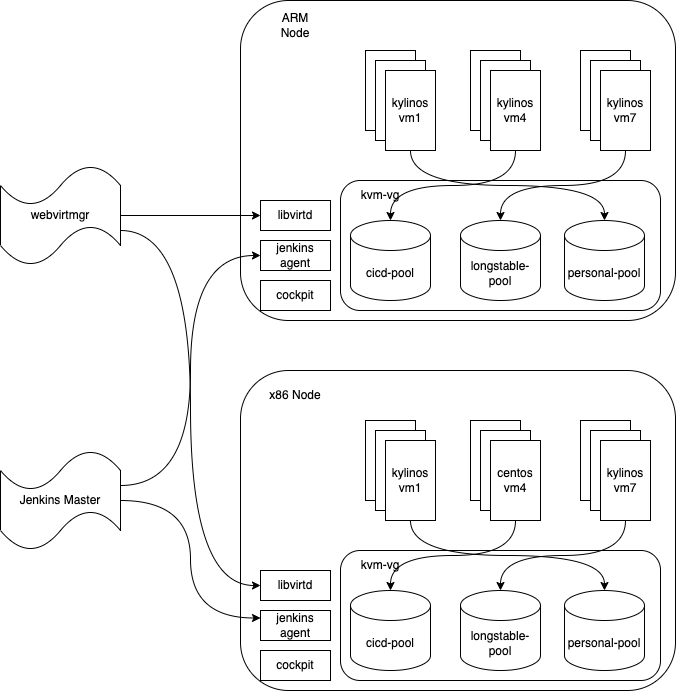

The diagram above was exported from draw.io. Its source (the exported page's mxGraphModel, read from the mxfile embedded in the PNG):
<mxGraphModel dx="1877" dy="627" grid="1" gridSize="10" guides="1" tooltips="1" connect="1" arrows="1" fold="1" page="1" pageScale="1" pageWidth="827" pageHeight="1169" math="0" shadow="0">
  <root>
    <mxCell id="0" />
    <mxCell id="1" parent="0" />
    <mxCell id="LSbtma8yi1CnlpYm-KFX-1" value="" style="rounded=1;whiteSpace=wrap;html=1;" vertex="1" parent="1">
      <mxGeometry x="50" y="190" width="435" height="320" as="geometry" />
    </mxCell>
    <mxCell id="LSbtma8yi1CnlpYm-KFX-5" value="" style="rounded=1;whiteSpace=wrap;html=1;" vertex="1" parent="1">
      <mxGeometry x="150" y="370" width="320" height="130" as="geometry" />
    </mxCell>
    <mxCell id="LSbtma8yi1CnlpYm-KFX-2" value="cicd-pool" style="shape=cylinder3;whiteSpace=wrap;html=1;boundedLbl=1;backgroundOutline=1;size=15;" vertex="1" parent="1">
      <mxGeometry x="160" y="410" width="80" height="80" as="geometry" />
    </mxCell>
    <mxCell id="LSbtma8yi1CnlpYm-KFX-3" value="longstable-pool" style="shape=cylinder3;whiteSpace=wrap;html=1;boundedLbl=1;backgroundOutline=1;size=15;" vertex="1" parent="1">
      <mxGeometry x="270" y="410" width="80" height="80" as="geometry" />
    </mxCell>
    <mxCell id="LSbtma8yi1CnlpYm-KFX-4" value="personal-pool" style="shape=cylinder3;whiteSpace=wrap;html=1;boundedLbl=1;backgroundOutline=1;size=15;" vertex="1" parent="1">
      <mxGeometry x="374" y="410" width="80" height="80" as="geometry" />
    </mxCell>
    <mxCell id="LSbtma8yi1CnlpYm-KFX-6" value="kvm-vg" style="text;html=1;strokeColor=none;fillColor=none;align=center;verticalAlign=middle;whiteSpace=wrap;rounded=0;" vertex="1" parent="1">
      <mxGeometry x="160" y="370" width="60" height="30" as="geometry" />
    </mxCell>
    <mxCell id="LSbtma8yi1CnlpYm-KFX-9" value="vm1" style="rounded=0;whiteSpace=wrap;html=1;" vertex="1" parent="1">
      <mxGeometry x="175" y="240" width="50" height="80" as="geometry" />
    </mxCell>
    <mxCell id="LSbtma8yi1CnlpYm-KFX-10" value="vm1" style="rounded=0;whiteSpace=wrap;html=1;" vertex="1" parent="1">
      <mxGeometry x="185" y="250" width="50" height="80" as="geometry" />
    </mxCell>
    <mxCell id="LSbtma8yi1CnlpYm-KFX-21" style="edgeStyle=orthogonalEdgeStyle;curved=1;rounded=0;orthogonalLoop=1;jettySize=auto;html=1;exitX=0.5;exitY=1;exitDx=0;exitDy=0;entryX=0.5;entryY=0;entryDx=0;entryDy=0;entryPerimeter=0;" edge="1" parent="1" source="LSbtma8yi1CnlpYm-KFX-11" target="LSbtma8yi1CnlpYm-KFX-4">
      <mxGeometry relative="1" as="geometry" />
    </mxCell>
    <mxCell id="LSbtma8yi1CnlpYm-KFX-11" value="kylinos&lt;br&gt;vm1" style="rounded=0;whiteSpace=wrap;html=1;" vertex="1" parent="1">
      <mxGeometry x="195" y="260" width="50" height="80" as="geometry" />
    </mxCell>
    <mxCell id="LSbtma8yi1CnlpYm-KFX-12" value="vm1" style="rounded=0;whiteSpace=wrap;html=1;" vertex="1" parent="1">
      <mxGeometry x="280" y="240" width="50" height="80" as="geometry" />
    </mxCell>
    <mxCell id="LSbtma8yi1CnlpYm-KFX-13" value="vm1" style="rounded=0;whiteSpace=wrap;html=1;" vertex="1" parent="1">
      <mxGeometry x="290" y="250" width="50" height="80" as="geometry" />
    </mxCell>
    <mxCell id="LSbtma8yi1CnlpYm-KFX-20" style="edgeStyle=orthogonalEdgeStyle;curved=1;rounded=0;orthogonalLoop=1;jettySize=auto;html=1;exitX=0.5;exitY=1;exitDx=0;exitDy=0;" edge="1" parent="1" source="LSbtma8yi1CnlpYm-KFX-14" target="LSbtma8yi1CnlpYm-KFX-2">
      <mxGeometry relative="1" as="geometry" />
    </mxCell>
    <mxCell id="LSbtma8yi1CnlpYm-KFX-14" value="kylinos&lt;br&gt;vm4" style="rounded=0;whiteSpace=wrap;html=1;" vertex="1" parent="1">
      <mxGeometry x="300" y="260" width="50" height="80" as="geometry" />
    </mxCell>
    <mxCell id="LSbtma8yi1CnlpYm-KFX-15" value="vm4" style="rounded=0;whiteSpace=wrap;html=1;" vertex="1" parent="1">
      <mxGeometry x="390" y="240" width="50" height="80" as="geometry" />
    </mxCell>
    <mxCell id="LSbtma8yi1CnlpYm-KFX-16" value="vm4" style="rounded=0;whiteSpace=wrap;html=1;" vertex="1" parent="1">
      <mxGeometry x="400" y="250" width="50" height="80" as="geometry" />
    </mxCell>
    <mxCell id="LSbtma8yi1CnlpYm-KFX-18" style="edgeStyle=orthogonalEdgeStyle;rounded=0;orthogonalLoop=1;jettySize=auto;html=1;exitX=0.5;exitY=1;exitDx=0;exitDy=0;entryX=0.5;entryY=0;entryDx=0;entryDy=0;entryPerimeter=0;curved=1;" edge="1" parent="1" source="LSbtma8yi1CnlpYm-KFX-17" target="LSbtma8yi1CnlpYm-KFX-3">
      <mxGeometry relative="1" as="geometry" />
    </mxCell>
    <mxCell id="LSbtma8yi1CnlpYm-KFX-17" value="kylinos&lt;br&gt;vm7" style="rounded=0;whiteSpace=wrap;html=1;" vertex="1" parent="1">
      <mxGeometry x="410" y="260" width="50" height="80" as="geometry" />
    </mxCell>
    <mxCell id="LSbtma8yi1CnlpYm-KFX-24" value="cockpit" style="rounded=0;whiteSpace=wrap;html=1;" vertex="1" parent="1">
      <mxGeometry x="70" y="470" width="70" height="30" as="geometry" />
    </mxCell>
    <mxCell id="LSbtma8yi1CnlpYm-KFX-25" value="jenkins agent" style="rounded=0;whiteSpace=wrap;html=1;" vertex="1" parent="1">
      <mxGeometry x="70" y="430" width="70" height="30" as="geometry" />
    </mxCell>
    <mxCell id="LSbtma8yi1CnlpYm-KFX-26" value="ARM Node" style="text;html=1;strokeColor=none;fillColor=none;align=center;verticalAlign=middle;whiteSpace=wrap;rounded=0;" vertex="1" parent="1">
      <mxGeometry x="75" y="200" width="60" height="30" as="geometry" />
    </mxCell>
    <mxCell id="LSbtma8yi1CnlpYm-KFX-27" value="" style="rounded=1;whiteSpace=wrap;html=1;" vertex="1" parent="1">
      <mxGeometry x="50" y="560" width="435" height="320" as="geometry" />
    </mxCell>
    <mxCell id="LSbtma8yi1CnlpYm-KFX-28" value="" style="rounded=1;whiteSpace=wrap;html=1;" vertex="1" parent="1">
      <mxGeometry x="150" y="740" width="320" height="130" as="geometry" />
    </mxCell>
    <mxCell id="LSbtma8yi1CnlpYm-KFX-29" value="cicd-pool" style="shape=cylinder3;whiteSpace=wrap;html=1;boundedLbl=1;backgroundOutline=1;size=15;" vertex="1" parent="1">
      <mxGeometry x="160" y="780" width="80" height="80" as="geometry" />
    </mxCell>
    <mxCell id="LSbtma8yi1CnlpYm-KFX-30" value="longstable-pool" style="shape=cylinder3;whiteSpace=wrap;html=1;boundedLbl=1;backgroundOutline=1;size=15;" vertex="1" parent="1">
      <mxGeometry x="270" y="780" width="80" height="80" as="geometry" />
    </mxCell>
    <mxCell id="LSbtma8yi1CnlpYm-KFX-31" value="personal-pool" style="shape=cylinder3;whiteSpace=wrap;html=1;boundedLbl=1;backgroundOutline=1;size=15;" vertex="1" parent="1">
      <mxGeometry x="374" y="780" width="80" height="80" as="geometry" />
    </mxCell>
    <mxCell id="LSbtma8yi1CnlpYm-KFX-32" value="kvm-vg" style="text;html=1;strokeColor=none;fillColor=none;align=center;verticalAlign=middle;whiteSpace=wrap;rounded=0;" vertex="1" parent="1">
      <mxGeometry x="160" y="740" width="60" height="30" as="geometry" />
    </mxCell>
    <mxCell id="LSbtma8yi1CnlpYm-KFX-33" value="vm1" style="rounded=0;whiteSpace=wrap;html=1;" vertex="1" parent="1">
      <mxGeometry x="175" y="610" width="50" height="80" as="geometry" />
    </mxCell>
    <mxCell id="LSbtma8yi1CnlpYm-KFX-34" value="vm1" style="rounded=0;whiteSpace=wrap;html=1;" vertex="1" parent="1">
      <mxGeometry x="185" y="620" width="50" height="80" as="geometry" />
    </mxCell>
    <mxCell id="LSbtma8yi1CnlpYm-KFX-35" style="edgeStyle=orthogonalEdgeStyle;curved=1;rounded=0;orthogonalLoop=1;jettySize=auto;html=1;exitX=0.5;exitY=1;exitDx=0;exitDy=0;entryX=0.5;entryY=0;entryDx=0;entryDy=0;entryPerimeter=0;" edge="1" parent="1" source="LSbtma8yi1CnlpYm-KFX-36" target="LSbtma8yi1CnlpYm-KFX-31">
      <mxGeometry relative="1" as="geometry" />
    </mxCell>
    <mxCell id="LSbtma8yi1CnlpYm-KFX-36" value="kylinos&lt;br&gt;vm1" style="rounded=0;whiteSpace=wrap;html=1;" vertex="1" parent="1">
      <mxGeometry x="195" y="630" width="50" height="80" as="geometry" />
    </mxCell>
    <mxCell id="LSbtma8yi1CnlpYm-KFX-37" value="vm1" style="rounded=0;whiteSpace=wrap;html=1;" vertex="1" parent="1">
      <mxGeometry x="280" y="610" width="50" height="80" as="geometry" />
    </mxCell>
    <mxCell id="LSbtma8yi1CnlpYm-KFX-38" value="vm1" style="rounded=0;whiteSpace=wrap;html=1;" vertex="1" parent="1">
      <mxGeometry x="290" y="620" width="50" height="80" as="geometry" />
    </mxCell>
    <mxCell id="LSbtma8yi1CnlpYm-KFX-39" style="edgeStyle=orthogonalEdgeStyle;curved=1;rounded=0;orthogonalLoop=1;jettySize=auto;html=1;exitX=0.5;exitY=1;exitDx=0;exitDy=0;" edge="1" parent="1" source="LSbtma8yi1CnlpYm-KFX-40" target="LSbtma8yi1CnlpYm-KFX-29">
      <mxGeometry relative="1" as="geometry" />
    </mxCell>
    <mxCell id="LSbtma8yi1CnlpYm-KFX-40" value="centos&lt;br&gt;vm4" style="rounded=0;whiteSpace=wrap;html=1;" vertex="1" parent="1">
      <mxGeometry x="300" y="630" width="50" height="80" as="geometry" />
    </mxCell>
    <mxCell id="LSbtma8yi1CnlpYm-KFX-41" value="vm4" style="rounded=0;whiteSpace=wrap;html=1;" vertex="1" parent="1">
      <mxGeometry x="390" y="610" width="50" height="80" as="geometry" />
    </mxCell>
    <mxCell id="LSbtma8yi1CnlpYm-KFX-42" value="vm4" style="rounded=0;whiteSpace=wrap;html=1;" vertex="1" parent="1">
      <mxGeometry x="400" y="620" width="50" height="80" as="geometry" />
    </mxCell>
    <mxCell id="LSbtma8yi1CnlpYm-KFX-43" style="edgeStyle=orthogonalEdgeStyle;rounded=0;orthogonalLoop=1;jettySize=auto;html=1;exitX=0.5;exitY=1;exitDx=0;exitDy=0;entryX=0.5;entryY=0;entryDx=0;entryDy=0;entryPerimeter=0;curved=1;" edge="1" parent="1" source="LSbtma8yi1CnlpYm-KFX-44" target="LSbtma8yi1CnlpYm-KFX-30">
      <mxGeometry relative="1" as="geometry" />
    </mxCell>
    <mxCell id="LSbtma8yi1CnlpYm-KFX-44" value="kylinos&lt;br&gt;vm7" style="rounded=0;whiteSpace=wrap;html=1;" vertex="1" parent="1">
      <mxGeometry x="410" y="630" width="50" height="80" as="geometry" />
    </mxCell>
    <mxCell id="LSbtma8yi1CnlpYm-KFX-45" value="cockpit" style="rounded=0;whiteSpace=wrap;html=1;" vertex="1" parent="1">
      <mxGeometry x="70" y="840" width="70" height="30" as="geometry" />
    </mxCell>
    <mxCell id="LSbtma8yi1CnlpYm-KFX-46" value="jenkins agent" style="rounded=0;whiteSpace=wrap;html=1;" vertex="1" parent="1">
      <mxGeometry x="70" y="800" width="70" height="30" as="geometry" />
    </mxCell>
    <mxCell id="LSbtma8yi1CnlpYm-KFX-47" value="x86 Node" style="text;html=1;strokeColor=none;fillColor=none;align=center;verticalAlign=middle;whiteSpace=wrap;rounded=0;" vertex="1" parent="1">
      <mxGeometry x="75" y="570" width="60" height="30" as="geometry" />
    </mxCell>
    <mxCell id="LSbtma8yi1CnlpYm-KFX-52" style="edgeStyle=orthogonalEdgeStyle;curved=1;rounded=0;orthogonalLoop=1;jettySize=auto;html=1;entryX=0;entryY=0.5;entryDx=0;entryDy=0;" edge="1" parent="1" source="LSbtma8yi1CnlpYm-KFX-48" target="LSbtma8yi1CnlpYm-KFX-49">
      <mxGeometry relative="1" as="geometry" />
    </mxCell>
    <mxCell id="LSbtma8yi1CnlpYm-KFX-53" style="edgeStyle=orthogonalEdgeStyle;curved=1;rounded=0;orthogonalLoop=1;jettySize=auto;html=1;exitX=1;exitY=0.65;exitDx=0;exitDy=0;exitPerimeter=0;entryX=0;entryY=0.5;entryDx=0;entryDy=0;" edge="1" parent="1" source="LSbtma8yi1CnlpYm-KFX-48" target="LSbtma8yi1CnlpYm-KFX-50">
      <mxGeometry relative="1" as="geometry" />
    </mxCell>
    <mxCell id="LSbtma8yi1CnlpYm-KFX-48" value="webvirtmgr" style="shape=tape;whiteSpace=wrap;html=1;" vertex="1" parent="1">
      <mxGeometry x="-190" y="355" width="120" height="100" as="geometry" />
    </mxCell>
    <mxCell id="LSbtma8yi1CnlpYm-KFX-49" value="libvirtd" style="rounded=0;whiteSpace=wrap;html=1;" vertex="1" parent="1">
      <mxGeometry x="70" y="390" width="70" height="30" as="geometry" />
    </mxCell>
    <mxCell id="LSbtma8yi1CnlpYm-KFX-50" value="libvirtd" style="rounded=0;whiteSpace=wrap;html=1;" vertex="1" parent="1">
      <mxGeometry x="70" y="760" width="70" height="30" as="geometry" />
    </mxCell>
    <mxCell id="LSbtma8yi1CnlpYm-KFX-54" style="edgeStyle=orthogonalEdgeStyle;curved=1;rounded=0;orthogonalLoop=1;jettySize=auto;html=1;exitX=1;exitY=0.35;exitDx=0;exitDy=0;exitPerimeter=0;entryX=0;entryY=0.5;entryDx=0;entryDy=0;" edge="1" parent="1" source="LSbtma8yi1CnlpYm-KFX-51" target="LSbtma8yi1CnlpYm-KFX-25">
      <mxGeometry relative="1" as="geometry" />
    </mxCell>
    <mxCell id="LSbtma8yi1CnlpYm-KFX-55" style="edgeStyle=orthogonalEdgeStyle;curved=1;rounded=0;orthogonalLoop=1;jettySize=auto;html=1;exitX=1;exitY=0.5;exitDx=0;exitDy=0;exitPerimeter=0;entryX=0;entryY=0.25;entryDx=0;entryDy=0;" edge="1" parent="1" source="LSbtma8yi1CnlpYm-KFX-51" target="LSbtma8yi1CnlpYm-KFX-46">
      <mxGeometry relative="1" as="geometry" />
    </mxCell>
    <mxCell id="LSbtma8yi1CnlpYm-KFX-51" value="Jenkins Master" style="shape=tape;whiteSpace=wrap;html=1;" vertex="1" parent="1">
      <mxGeometry x="-190" y="640" width="120" height="100" as="geometry" />
    </mxCell>
  </root>
</mxGraphModel>